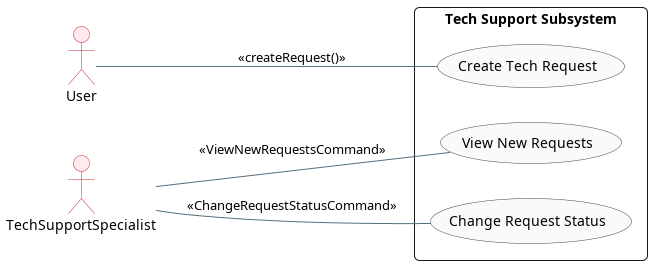

The diagram above was rendered by PlantUML. Its source (embedded in the PNG):
@startuml
skinparam theme plain
skinparam packageStyle rectangle
skinparam roundcorner 10
skinparam shadowing false
skinparam defaultFontName "Segoe UI"

skinparam actor {
    BackgroundColor #FFEBEE
    BorderColor #C62828
}
skinparam usecase {
    BackgroundColor #FAFAFA
    BorderColor #37474F
    ArrowColor #546E7A
}

left to right direction

actor "User" as U
actor "TechSupportSpecialist" as TSS

rectangle "Tech Support Subsystem" {
    usecase "Create Tech Request" as CreateReq
    usecase "View New Requests" as ViewReqs
    usecase "Change Request Status" as ChangeStatus

    U -- CreateReq : <<createRequest()>>
    
    TSS -- ViewReqs : <<ViewNewRequestsCommand>>
    TSS -- ChangeStatus : <<ChangeRequestStatusCommand>>
}
@enduml